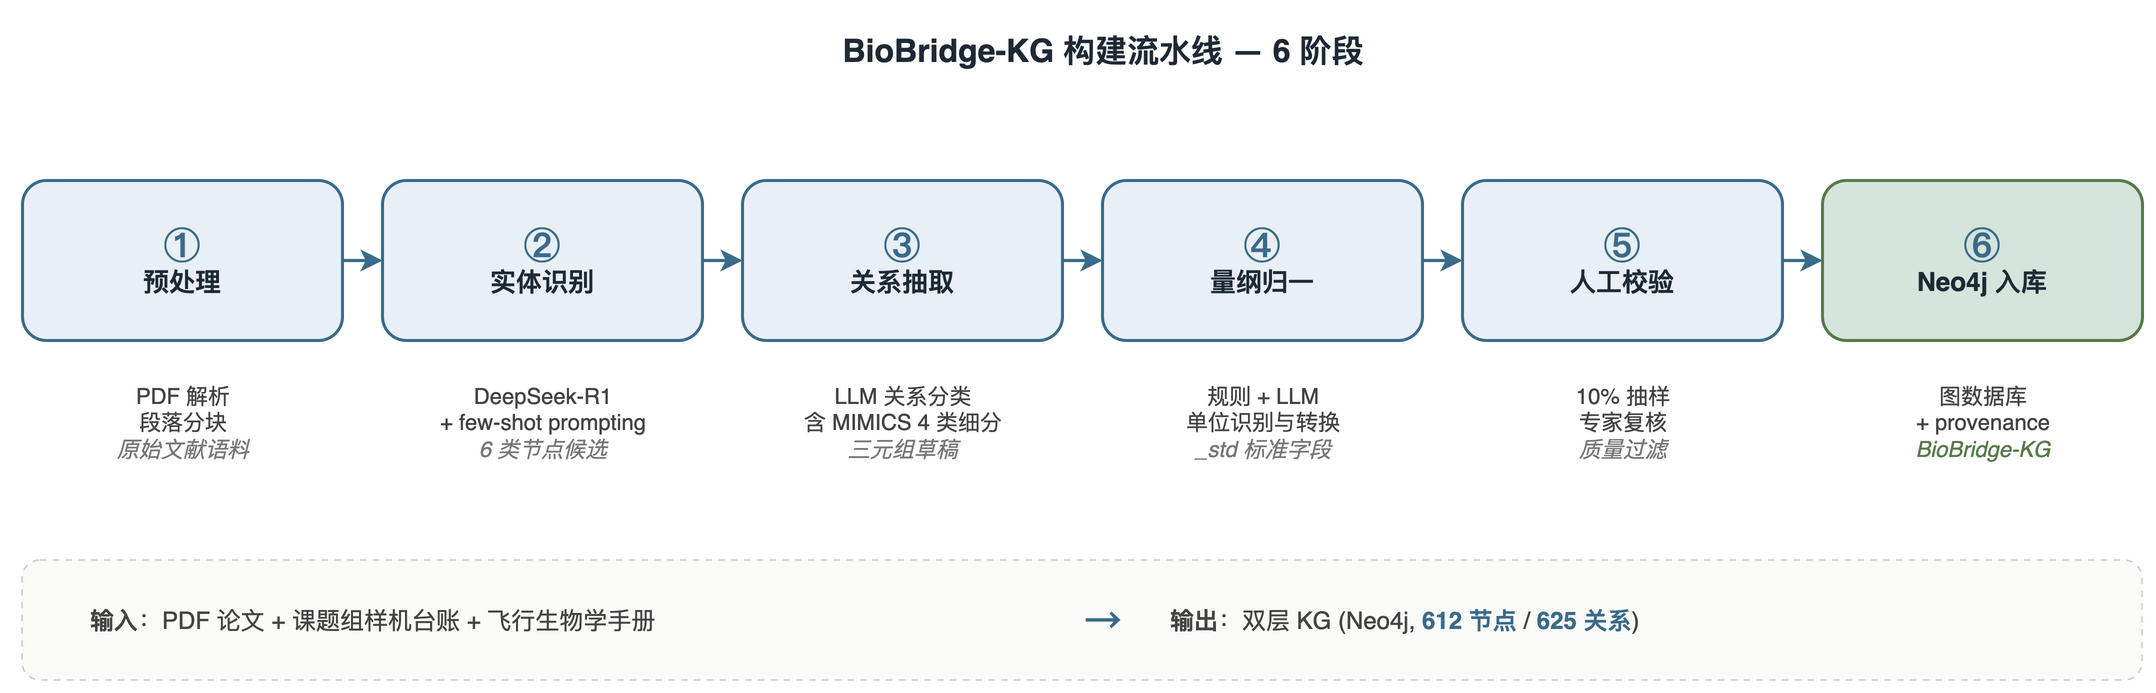

The diagram above was exported from draw.io. Its source (the exported page's mxGraphModel, read from the mxfile embedded in the PNG):
<mxGraphModel dx="1400" dy="900" grid="0" gridSize="10" guides="1" tooltips="1" connect="1" arrows="1" fold="1" page="1" pageScale="1" pageWidth="1200" pageHeight="400" math="0" shadow="0">
  <root>
    <mxCell id="0" />
    <mxCell id="1" parent="0" />
    <mxCell id="title" value="BioBridge-KG 构建流水线 — 6 阶段" style="text;html=1;align=center;verticalAlign=middle;fontSize=16;fontStyle=1;fontColor=#1F2A36;" vertex="1" parent="1">
      <mxGeometry x="100" y="20" width="1000" height="30" as="geometry" />
    </mxCell>
    <mxCell id="s1" value="&lt;b style='font-size:18px;color:#3A6B8A'&gt;①&lt;/b&gt;&#10;&lt;b&gt;预处理&lt;/b&gt;" style="rounded=1;whiteSpace=wrap;html=1;fillColor=#E8EFF5;strokeColor=#3A6B8A;strokeWidth=1.5;fontSize=13;fontColor=#1F2A36;verticalAlign=middle;" vertex="1" parent="1">
      <mxGeometry x="60" y="100" width="160" height="80" as="geometry" />
    </mxCell>
    <mxCell id="s1_sub" value="PDF 解析&#10;段落分块&#10;&lt;i style='color:#777'&gt;原始文献语料&lt;/i&gt;" style="text;html=1;align=center;verticalAlign=top;fontSize=11;fontColor=#444;" vertex="1" parent="1">
      <mxGeometry x="60" y="195" width="160" height="60" as="geometry" />
    </mxCell>
    <mxCell id="s2" value="&lt;b style='font-size:18px;color:#3A6B8A'&gt;②&lt;/b&gt;&#10;&lt;b&gt;实体识别&lt;/b&gt;" style="rounded=1;whiteSpace=wrap;html=1;fillColor=#E8EFF5;strokeColor=#3A6B8A;strokeWidth=1.5;fontSize=13;fontColor=#1F2A36;verticalAlign=middle;" vertex="1" parent="1">
      <mxGeometry x="240" y="100" width="160" height="80" as="geometry" />
    </mxCell>
    <mxCell id="s2_sub" value="DeepSeek-R1&#10;+ few-shot prompting&#10;&lt;i style='color:#777'&gt;6 类节点候选&lt;/i&gt;" style="text;html=1;align=center;verticalAlign=top;fontSize=11;fontColor=#444;" vertex="1" parent="1">
      <mxGeometry x="240" y="195" width="160" height="60" as="geometry" />
    </mxCell>
    <mxCell id="s3" value="&lt;b style='font-size:18px;color:#3A6B8A'&gt;③&lt;/b&gt;&#10;&lt;b&gt;关系抽取&lt;/b&gt;" style="rounded=1;whiteSpace=wrap;html=1;fillColor=#E8EFF5;strokeColor=#3A6B8A;strokeWidth=1.5;fontSize=13;fontColor=#1F2A36;verticalAlign=middle;" vertex="1" parent="1">
      <mxGeometry x="420" y="100" width="160" height="80" as="geometry" />
    </mxCell>
    <mxCell id="s3_sub" value="LLM 关系分类&#10;含 MIMICS 4 类细分&#10;&lt;i style='color:#777'&gt;三元组草稿&lt;/i&gt;" style="text;html=1;align=center;verticalAlign=top;fontSize=11;fontColor=#444;" vertex="1" parent="1">
      <mxGeometry x="420" y="195" width="160" height="60" as="geometry" />
    </mxCell>
    <mxCell id="s4" value="&lt;b style='font-size:18px;color:#3A6B8A'&gt;④&lt;/b&gt;&#10;&lt;b&gt;量纲归一&lt;/b&gt;" style="rounded=1;whiteSpace=wrap;html=1;fillColor=#E8EFF5;strokeColor=#3A6B8A;strokeWidth=1.5;fontSize=13;fontColor=#1F2A36;verticalAlign=middle;" vertex="1" parent="1">
      <mxGeometry x="600" y="100" width="160" height="80" as="geometry" />
    </mxCell>
    <mxCell id="s4_sub" value="规则 + LLM&#10;单位识别与转换&#10;&lt;i style='color:#777'&gt;_std 标准字段&lt;/i&gt;" style="text;html=1;align=center;verticalAlign=top;fontSize=11;fontColor=#444;" vertex="1" parent="1">
      <mxGeometry x="600" y="195" width="160" height="60" as="geometry" />
    </mxCell>
    <mxCell id="s5" value="&lt;b style='font-size:18px;color:#3A6B8A'&gt;⑤&lt;/b&gt;&#10;&lt;b&gt;人工校验&lt;/b&gt;" style="rounded=1;whiteSpace=wrap;html=1;fillColor=#E8EFF5;strokeColor=#3A6B8A;strokeWidth=1.5;fontSize=13;fontColor=#1F2A36;verticalAlign=middle;" vertex="1" parent="1">
      <mxGeometry x="780" y="100" width="160" height="80" as="geometry" />
    </mxCell>
    <mxCell id="s5_sub" value="10% 抽样&#10;专家复核&#10;&lt;i style='color:#777'&gt;质量过滤&lt;/i&gt;" style="text;html=1;align=center;verticalAlign=top;fontSize=11;fontColor=#444;" vertex="1" parent="1">
      <mxGeometry x="780" y="195" width="160" height="60" as="geometry" />
    </mxCell>
    <mxCell id="s6" value="&lt;b style='font-size:18px;color:#3A6B8A'&gt;⑥&lt;/b&gt;&#10;&lt;b&gt;Neo4j 入库&lt;/b&gt;" style="rounded=1;whiteSpace=wrap;html=1;fillColor=#D5E5DC;strokeColor=#587A4A;strokeWidth=1.5;fontSize=13;fontColor=#1F2A36;verticalAlign=middle;" vertex="1" parent="1">
      <mxGeometry x="960" y="100" width="160" height="80" as="geometry" />
    </mxCell>
    <mxCell id="s6_sub" value="图数据库&#10;+ provenance&#10;&lt;i style='color:#587A4A'&gt;BioBridge-KG&lt;/i&gt;" style="text;html=1;align=center;verticalAlign=top;fontSize=11;fontColor=#444;" vertex="1" parent="1">
      <mxGeometry x="960" y="195" width="160" height="60" as="geometry" />
    </mxCell>
    <mxCell id="e12" style="endArrow=classic;html=1;strokeColor=#3A6B8A;strokeWidth=1.6;exitX=1;exitY=0.5;exitDx=0;exitDy=0;entryX=0;entryY=0.5;entryDx=0;entryDy=0;" edge="1" source="s1" target="s2" parent="1">
      <mxGeometry relative="1" as="geometry" />
    </mxCell>
    <mxCell id="e23" style="endArrow=classic;html=1;strokeColor=#3A6B8A;strokeWidth=1.6;exitX=1;exitY=0.5;exitDx=0;exitDy=0;entryX=0;entryY=0.5;entryDx=0;entryDy=0;" edge="1" source="s2" target="s3" parent="1">
      <mxGeometry relative="1" as="geometry" />
    </mxCell>
    <mxCell id="e34" style="endArrow=classic;html=1;strokeColor=#3A6B8A;strokeWidth=1.6;exitX=1;exitY=0.5;exitDx=0;exitDy=0;entryX=0;entryY=0.5;entryDx=0;entryDy=0;" edge="1" source="s3" target="s4" parent="1">
      <mxGeometry relative="1" as="geometry" />
    </mxCell>
    <mxCell id="e45" style="endArrow=classic;html=1;strokeColor=#3A6B8A;strokeWidth=1.6;exitX=1;exitY=0.5;exitDx=0;exitDy=0;entryX=0;entryY=0.5;entryDx=0;entryDy=0;" edge="1" source="s4" target="s5" parent="1">
      <mxGeometry relative="1" as="geometry" />
    </mxCell>
    <mxCell id="e56" style="endArrow=classic;html=1;strokeColor=#3A6B8A;strokeWidth=1.6;exitX=1;exitY=0.5;exitDx=0;exitDy=0;entryX=0;entryY=0.5;entryDx=0;entryDy=0;" edge="1" source="s5" target="s6" parent="1">
      <mxGeometry relative="1" as="geometry" />
    </mxCell>
    <mxCell id="footer_box" value="" style="rounded=1;whiteSpace=wrap;html=1;fillColor=#FAFAF7;strokeColor=#CCCCCC;strokeWidth=0.8;dashed=1;dashPattern=4 4;" vertex="1" parent="1">
      <mxGeometry x="60" y="290" width="1060" height="60" as="geometry" />
    </mxCell>
    <mxCell id="footer_in" value="&lt;b&gt;输入&lt;/b&gt;：PDF 论文 + 课题组样机台账 + 飞行生物学手册" style="text;html=1;align=left;verticalAlign=middle;fontSize=12;fontColor=#444;spacingLeft=12;" vertex="1" parent="1">
      <mxGeometry x="80" y="295" width="500" height="50" as="geometry" />
    </mxCell>
    <mxCell id="footer_arrow" value="→" style="text;html=1;align=center;verticalAlign=middle;fontSize=18;fontColor=#3A6B8A;fontStyle=1;" vertex="1" parent="1">
      <mxGeometry x="580" y="295" width="40" height="50" as="geometry" />
    </mxCell>
    <mxCell id="footer_out" value="&lt;b&gt;输出&lt;/b&gt;：双层 KG (Neo4j, &lt;b style='color:#3A6B8A'&gt;612 节点&lt;/b&gt; / &lt;b style='color:#3A6B8A'&gt;625 关系&lt;/b&gt;)" style="text;html=1;align=left;verticalAlign=middle;fontSize=12;fontColor=#444;spacingLeft=12;" vertex="1" parent="1">
      <mxGeometry x="620" y="295" width="500" height="50" as="geometry" />
    </mxCell>
  </root>
</mxGraphModel>